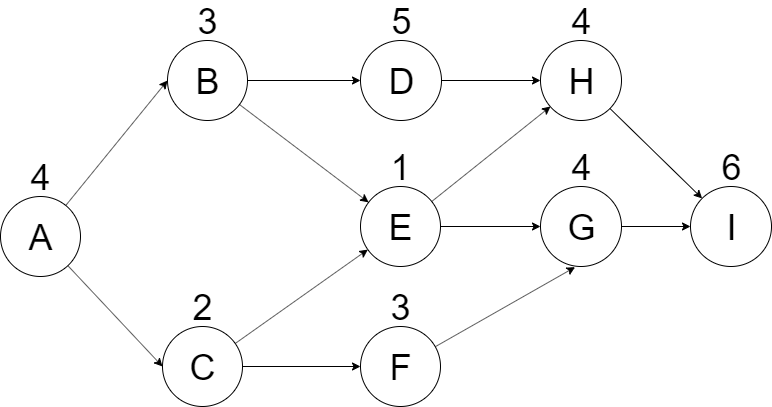

The diagram above was exported from draw.io. Its source (the exported page's mxGraphModel, read from the mxfile embedded in the PNG):
<mxGraphModel dx="1035" dy="538" grid="1" gridSize="10" guides="1" tooltips="1" connect="1" arrows="1" fold="1" page="1" pageScale="1" pageWidth="850" pageHeight="1100" math="0" shadow="0">
  <root>
    <mxCell id="0" />
    <mxCell id="1" parent="0" />
    <mxCell id="KrcOwK5OaSSmRYUzyn-H-3" style="rounded=0;orthogonalLoop=1;jettySize=auto;html=1;entryX=0;entryY=0.5;entryDx=0;entryDy=0;" edge="1" parent="1" source="KrcOwK5OaSSmRYUzyn-H-1" target="KrcOwK5OaSSmRYUzyn-H-28">
      <mxGeometry relative="1" as="geometry">
        <mxPoint x="328.4259113049461" y="124.55762454059754" as="targetPoint" />
      </mxGeometry>
    </mxCell>
    <mxCell id="KrcOwK5OaSSmRYUzyn-H-17" value="" style="group" vertex="1" connectable="0" parent="1">
      <mxGeometry x="50" y="240" width="80" height="110" as="geometry" />
    </mxCell>
    <mxCell id="KrcOwK5OaSSmRYUzyn-H-13" value="" style="group" vertex="1" connectable="0" parent="KrcOwK5OaSSmRYUzyn-H-17">
      <mxGeometry width="80" height="110" as="geometry" />
    </mxCell>
    <mxCell id="KrcOwK5OaSSmRYUzyn-H-8" value="" style="group" vertex="1" connectable="0" parent="KrcOwK5OaSSmRYUzyn-H-13">
      <mxGeometry width="80" height="110" as="geometry" />
    </mxCell>
    <mxCell id="KrcOwK5OaSSmRYUzyn-H-1" value="&lt;font style=&quot;font-size: 36px&quot;&gt;A&lt;/font&gt;" style="ellipse;whiteSpace=wrap;html=1;aspect=fixed;" vertex="1" parent="KrcOwK5OaSSmRYUzyn-H-8">
      <mxGeometry y="30" width="80" height="80" as="geometry" />
    </mxCell>
    <mxCell id="KrcOwK5OaSSmRYUzyn-H-7" value="&lt;font style=&quot;font-size: 36px&quot;&gt;4&lt;/font&gt;" style="text;html=1;strokeColor=none;fillColor=none;align=center;verticalAlign=middle;whiteSpace=wrap;rounded=0;" vertex="1" parent="KrcOwK5OaSSmRYUzyn-H-8">
      <mxGeometry x="20" width="40" height="20" as="geometry" />
    </mxCell>
    <mxCell id="KrcOwK5OaSSmRYUzyn-H-20" value="" style="group" vertex="1" connectable="0" parent="1">
      <mxGeometry x="212" y="370" width="80" height="110" as="geometry" />
    </mxCell>
    <mxCell id="KrcOwK5OaSSmRYUzyn-H-21" value="" style="group" vertex="1" connectable="0" parent="KrcOwK5OaSSmRYUzyn-H-20">
      <mxGeometry width="80" height="110" as="geometry" />
    </mxCell>
    <mxCell id="KrcOwK5OaSSmRYUzyn-H-22" value="" style="group" vertex="1" connectable="0" parent="KrcOwK5OaSSmRYUzyn-H-21">
      <mxGeometry width="80" height="110" as="geometry" />
    </mxCell>
    <mxCell id="KrcOwK5OaSSmRYUzyn-H-23" value="&lt;font style=&quot;font-size: 36px&quot;&gt;C&lt;/font&gt;" style="ellipse;whiteSpace=wrap;html=1;aspect=fixed;" vertex="1" parent="KrcOwK5OaSSmRYUzyn-H-22">
      <mxGeometry y="30" width="80" height="80" as="geometry" />
    </mxCell>
    <mxCell id="KrcOwK5OaSSmRYUzyn-H-24" value="&lt;font style=&quot;font-size: 36px&quot;&gt;2&lt;/font&gt;" style="text;html=1;strokeColor=none;fillColor=none;align=center;verticalAlign=middle;whiteSpace=wrap;rounded=0;" vertex="1" parent="KrcOwK5OaSSmRYUzyn-H-22">
      <mxGeometry x="20" width="40" height="20" as="geometry" />
    </mxCell>
    <mxCell id="KrcOwK5OaSSmRYUzyn-H-25" value="" style="group" vertex="1" connectable="0" parent="1">
      <mxGeometry x="217" y="84" width="80" height="110" as="geometry" />
    </mxCell>
    <mxCell id="KrcOwK5OaSSmRYUzyn-H-26" value="" style="group" vertex="1" connectable="0" parent="KrcOwK5OaSSmRYUzyn-H-25">
      <mxGeometry width="80" height="110" as="geometry" />
    </mxCell>
    <mxCell id="KrcOwK5OaSSmRYUzyn-H-27" value="" style="group" vertex="1" connectable="0" parent="KrcOwK5OaSSmRYUzyn-H-26">
      <mxGeometry width="80" height="110" as="geometry" />
    </mxCell>
    <mxCell id="KrcOwK5OaSSmRYUzyn-H-28" value="&lt;font style=&quot;font-size: 36px&quot;&gt;B&lt;/font&gt;" style="ellipse;whiteSpace=wrap;html=1;aspect=fixed;" vertex="1" parent="KrcOwK5OaSSmRYUzyn-H-27">
      <mxGeometry y="30" width="80" height="80" as="geometry" />
    </mxCell>
    <mxCell id="KrcOwK5OaSSmRYUzyn-H-29" value="&lt;font style=&quot;font-size: 36px&quot;&gt;3&lt;/font&gt;" style="text;html=1;strokeColor=none;fillColor=none;align=center;verticalAlign=middle;whiteSpace=wrap;rounded=0;" vertex="1" parent="KrcOwK5OaSSmRYUzyn-H-27">
      <mxGeometry x="20" width="40" height="20" as="geometry" />
    </mxCell>
    <mxCell id="KrcOwK5OaSSmRYUzyn-H-30" style="edgeStyle=none;rounded=0;orthogonalLoop=1;jettySize=auto;html=1;entryX=0;entryY=0.5;entryDx=0;entryDy=0;" edge="1" parent="1" source="KrcOwK5OaSSmRYUzyn-H-1" target="KrcOwK5OaSSmRYUzyn-H-23">
      <mxGeometry relative="1" as="geometry" />
    </mxCell>
    <mxCell id="KrcOwK5OaSSmRYUzyn-H-31" value="" style="group" vertex="1" connectable="0" parent="1">
      <mxGeometry x="410" y="230" width="80" height="110" as="geometry" />
    </mxCell>
    <mxCell id="KrcOwK5OaSSmRYUzyn-H-32" value="" style="group" vertex="1" connectable="0" parent="KrcOwK5OaSSmRYUzyn-H-31">
      <mxGeometry width="80" height="110" as="geometry" />
    </mxCell>
    <mxCell id="KrcOwK5OaSSmRYUzyn-H-33" value="" style="group" vertex="1" connectable="0" parent="KrcOwK5OaSSmRYUzyn-H-32">
      <mxGeometry width="80" height="110" as="geometry" />
    </mxCell>
    <mxCell id="KrcOwK5OaSSmRYUzyn-H-34" value="&lt;font style=&quot;font-size: 36px&quot;&gt;E&lt;/font&gt;" style="ellipse;whiteSpace=wrap;html=1;aspect=fixed;" vertex="1" parent="KrcOwK5OaSSmRYUzyn-H-33">
      <mxGeometry y="30" width="80" height="80" as="geometry" />
    </mxCell>
    <mxCell id="KrcOwK5OaSSmRYUzyn-H-35" value="&lt;font style=&quot;font-size: 36px&quot;&gt;1&lt;/font&gt;" style="text;html=1;strokeColor=none;fillColor=none;align=center;verticalAlign=middle;whiteSpace=wrap;rounded=0;" vertex="1" parent="KrcOwK5OaSSmRYUzyn-H-33">
      <mxGeometry x="20" width="40" height="20" as="geometry" />
    </mxCell>
    <mxCell id="KrcOwK5OaSSmRYUzyn-H-36" style="edgeStyle=none;rounded=0;orthogonalLoop=1;jettySize=auto;html=1;" edge="1" parent="1" source="KrcOwK5OaSSmRYUzyn-H-28" target="KrcOwK5OaSSmRYUzyn-H-34">
      <mxGeometry relative="1" as="geometry" />
    </mxCell>
    <mxCell id="KrcOwK5OaSSmRYUzyn-H-37" style="edgeStyle=none;rounded=0;orthogonalLoop=1;jettySize=auto;html=1;" edge="1" parent="1" source="KrcOwK5OaSSmRYUzyn-H-23" target="KrcOwK5OaSSmRYUzyn-H-34">
      <mxGeometry relative="1" as="geometry" />
    </mxCell>
    <mxCell id="KrcOwK5OaSSmRYUzyn-H-38" value="" style="group" vertex="1" connectable="0" parent="1">
      <mxGeometry x="410" y="84" width="81" height="110" as="geometry" />
    </mxCell>
    <mxCell id="KrcOwK5OaSSmRYUzyn-H-39" value="" style="group" vertex="1" connectable="0" parent="KrcOwK5OaSSmRYUzyn-H-38">
      <mxGeometry width="81" height="110" as="geometry" />
    </mxCell>
    <mxCell id="KrcOwK5OaSSmRYUzyn-H-40" value="" style="group" vertex="1" connectable="0" parent="KrcOwK5OaSSmRYUzyn-H-39">
      <mxGeometry width="81" height="110" as="geometry" />
    </mxCell>
    <mxCell id="KrcOwK5OaSSmRYUzyn-H-41" value="&lt;font style=&quot;font-size: 36px&quot;&gt;D&lt;/font&gt;" style="ellipse;whiteSpace=wrap;html=1;aspect=fixed;" vertex="1" parent="KrcOwK5OaSSmRYUzyn-H-40">
      <mxGeometry y="30" width="81" height="80" as="geometry" />
    </mxCell>
    <mxCell id="KrcOwK5OaSSmRYUzyn-H-42" value="&lt;font style=&quot;font-size: 36px&quot;&gt;5&lt;/font&gt;" style="text;html=1;strokeColor=none;fillColor=none;align=center;verticalAlign=middle;whiteSpace=wrap;rounded=0;" vertex="1" parent="KrcOwK5OaSSmRYUzyn-H-40">
      <mxGeometry x="20" width="41" height="20" as="geometry" />
    </mxCell>
    <mxCell id="KrcOwK5OaSSmRYUzyn-H-43" value="" style="group" vertex="1" connectable="0" parent="1">
      <mxGeometry x="410" y="370" width="80" height="110" as="geometry" />
    </mxCell>
    <mxCell id="KrcOwK5OaSSmRYUzyn-H-44" value="" style="group" vertex="1" connectable="0" parent="KrcOwK5OaSSmRYUzyn-H-43">
      <mxGeometry width="80" height="110" as="geometry" />
    </mxCell>
    <mxCell id="KrcOwK5OaSSmRYUzyn-H-45" value="" style="group" vertex="1" connectable="0" parent="KrcOwK5OaSSmRYUzyn-H-44">
      <mxGeometry width="80" height="110" as="geometry" />
    </mxCell>
    <mxCell id="KrcOwK5OaSSmRYUzyn-H-46" value="&lt;font style=&quot;font-size: 36px&quot;&gt;F&lt;/font&gt;" style="ellipse;whiteSpace=wrap;html=1;aspect=fixed;" vertex="1" parent="KrcOwK5OaSSmRYUzyn-H-45">
      <mxGeometry y="30" width="80" height="80" as="geometry" />
    </mxCell>
    <mxCell id="KrcOwK5OaSSmRYUzyn-H-47" value="&lt;font style=&quot;font-size: 36px&quot;&gt;3&lt;/font&gt;" style="text;html=1;strokeColor=none;fillColor=none;align=center;verticalAlign=middle;whiteSpace=wrap;rounded=0;" vertex="1" parent="KrcOwK5OaSSmRYUzyn-H-45">
      <mxGeometry x="20" width="40" height="20" as="geometry" />
    </mxCell>
    <mxCell id="KrcOwK5OaSSmRYUzyn-H-48" style="edgeStyle=none;rounded=0;orthogonalLoop=1;jettySize=auto;html=1;entryX=0;entryY=0.5;entryDx=0;entryDy=0;" edge="1" parent="1" source="KrcOwK5OaSSmRYUzyn-H-23" target="KrcOwK5OaSSmRYUzyn-H-46">
      <mxGeometry relative="1" as="geometry" />
    </mxCell>
    <mxCell id="KrcOwK5OaSSmRYUzyn-H-49" style="edgeStyle=none;rounded=0;orthogonalLoop=1;jettySize=auto;html=1;entryX=0;entryY=0.5;entryDx=0;entryDy=0;" edge="1" parent="1" source="KrcOwK5OaSSmRYUzyn-H-28" target="KrcOwK5OaSSmRYUzyn-H-41">
      <mxGeometry relative="1" as="geometry" />
    </mxCell>
    <mxCell id="KrcOwK5OaSSmRYUzyn-H-50" value="" style="group" vertex="1" connectable="0" parent="1">
      <mxGeometry x="590" y="84" width="81" height="110" as="geometry" />
    </mxCell>
    <mxCell id="KrcOwK5OaSSmRYUzyn-H-51" value="" style="group" vertex="1" connectable="0" parent="KrcOwK5OaSSmRYUzyn-H-50">
      <mxGeometry width="81" height="110" as="geometry" />
    </mxCell>
    <mxCell id="KrcOwK5OaSSmRYUzyn-H-52" value="" style="group" vertex="1" connectable="0" parent="KrcOwK5OaSSmRYUzyn-H-51">
      <mxGeometry width="81" height="110" as="geometry" />
    </mxCell>
    <mxCell id="KrcOwK5OaSSmRYUzyn-H-53" value="&lt;font style=&quot;font-size: 36px&quot;&gt;H&lt;/font&gt;" style="ellipse;whiteSpace=wrap;html=1;aspect=fixed;" vertex="1" parent="KrcOwK5OaSSmRYUzyn-H-52">
      <mxGeometry y="30" width="81" height="80" as="geometry" />
    </mxCell>
    <mxCell id="KrcOwK5OaSSmRYUzyn-H-54" value="&lt;span style=&quot;font-size: 36px&quot;&gt;4&lt;/span&gt;" style="text;html=1;strokeColor=none;fillColor=none;align=center;verticalAlign=middle;whiteSpace=wrap;rounded=0;" vertex="1" parent="KrcOwK5OaSSmRYUzyn-H-52">
      <mxGeometry x="20" width="41" height="20" as="geometry" />
    </mxCell>
    <mxCell id="KrcOwK5OaSSmRYUzyn-H-55" value="" style="group" vertex="1" connectable="0" parent="1">
      <mxGeometry x="590" y="230" width="81" height="110" as="geometry" />
    </mxCell>
    <mxCell id="KrcOwK5OaSSmRYUzyn-H-56" value="" style="group" vertex="1" connectable="0" parent="KrcOwK5OaSSmRYUzyn-H-55">
      <mxGeometry width="81" height="110" as="geometry" />
    </mxCell>
    <mxCell id="KrcOwK5OaSSmRYUzyn-H-57" value="" style="group" vertex="1" connectable="0" parent="KrcOwK5OaSSmRYUzyn-H-56">
      <mxGeometry width="81" height="110" as="geometry" />
    </mxCell>
    <mxCell id="KrcOwK5OaSSmRYUzyn-H-58" value="&lt;font style=&quot;font-size: 36px&quot;&gt;G&lt;/font&gt;" style="ellipse;whiteSpace=wrap;html=1;aspect=fixed;" vertex="1" parent="KrcOwK5OaSSmRYUzyn-H-57">
      <mxGeometry y="30" width="81" height="80" as="geometry" />
    </mxCell>
    <mxCell id="KrcOwK5OaSSmRYUzyn-H-59" value="&lt;font style=&quot;font-size: 36px&quot;&gt;4&lt;/font&gt;" style="text;html=1;strokeColor=none;fillColor=none;align=center;verticalAlign=middle;whiteSpace=wrap;rounded=0;" vertex="1" parent="KrcOwK5OaSSmRYUzyn-H-57">
      <mxGeometry x="20" width="41" height="20" as="geometry" />
    </mxCell>
    <mxCell id="KrcOwK5OaSSmRYUzyn-H-60" style="edgeStyle=none;rounded=0;orthogonalLoop=1;jettySize=auto;html=1;entryX=0;entryY=0.5;entryDx=0;entryDy=0;" edge="1" parent="1" source="KrcOwK5OaSSmRYUzyn-H-34" target="KrcOwK5OaSSmRYUzyn-H-58">
      <mxGeometry relative="1" as="geometry" />
    </mxCell>
    <mxCell id="KrcOwK5OaSSmRYUzyn-H-61" style="edgeStyle=none;rounded=0;orthogonalLoop=1;jettySize=auto;html=1;" edge="1" parent="1" source="KrcOwK5OaSSmRYUzyn-H-34">
      <mxGeometry relative="1" as="geometry">
        <mxPoint x="600" y="180" as="targetPoint" />
      </mxGeometry>
    </mxCell>
    <mxCell id="KrcOwK5OaSSmRYUzyn-H-62" style="edgeStyle=none;rounded=0;orthogonalLoop=1;jettySize=auto;html=1;entryX=0;entryY=0.5;entryDx=0;entryDy=0;" edge="1" parent="1" source="KrcOwK5OaSSmRYUzyn-H-41" target="KrcOwK5OaSSmRYUzyn-H-53">
      <mxGeometry relative="1" as="geometry" />
    </mxCell>
    <mxCell id="KrcOwK5OaSSmRYUzyn-H-63" style="edgeStyle=none;rounded=0;orthogonalLoop=1;jettySize=auto;html=1;entryX=0.427;entryY=1.008;entryDx=0;entryDy=0;entryPerimeter=0;" edge="1" parent="1" source="KrcOwK5OaSSmRYUzyn-H-46" target="KrcOwK5OaSSmRYUzyn-H-58">
      <mxGeometry relative="1" as="geometry" />
    </mxCell>
    <mxCell id="KrcOwK5OaSSmRYUzyn-H-64" value="" style="group" vertex="1" connectable="0" parent="1">
      <mxGeometry x="740" y="230" width="81" height="110" as="geometry" />
    </mxCell>
    <mxCell id="KrcOwK5OaSSmRYUzyn-H-65" value="" style="group" vertex="1" connectable="0" parent="KrcOwK5OaSSmRYUzyn-H-64">
      <mxGeometry width="81" height="110" as="geometry" />
    </mxCell>
    <mxCell id="KrcOwK5OaSSmRYUzyn-H-66" value="" style="group" vertex="1" connectable="0" parent="KrcOwK5OaSSmRYUzyn-H-65">
      <mxGeometry width="81" height="110" as="geometry" />
    </mxCell>
    <mxCell id="KrcOwK5OaSSmRYUzyn-H-67" value="&lt;font style=&quot;font-size: 36px&quot;&gt;I&lt;/font&gt;" style="ellipse;whiteSpace=wrap;html=1;aspect=fixed;" vertex="1" parent="KrcOwK5OaSSmRYUzyn-H-66">
      <mxGeometry y="30" width="81" height="80" as="geometry" />
    </mxCell>
    <mxCell id="KrcOwK5OaSSmRYUzyn-H-68" value="&lt;font style=&quot;font-size: 36px&quot;&gt;6&lt;/font&gt;" style="text;html=1;strokeColor=none;fillColor=none;align=center;verticalAlign=middle;whiteSpace=wrap;rounded=0;" vertex="1" parent="KrcOwK5OaSSmRYUzyn-H-66">
      <mxGeometry x="20" width="41" height="20" as="geometry" />
    </mxCell>
    <mxCell id="KrcOwK5OaSSmRYUzyn-H-69" style="edgeStyle=none;rounded=0;orthogonalLoop=1;jettySize=auto;html=1;entryX=0;entryY=0.5;entryDx=0;entryDy=0;" edge="1" parent="1" source="KrcOwK5OaSSmRYUzyn-H-58" target="KrcOwK5OaSSmRYUzyn-H-67">
      <mxGeometry relative="1" as="geometry" />
    </mxCell>
    <mxCell id="KrcOwK5OaSSmRYUzyn-H-70" style="edgeStyle=none;rounded=0;orthogonalLoop=1;jettySize=auto;html=1;" edge="1" parent="1" source="KrcOwK5OaSSmRYUzyn-H-53" target="KrcOwK5OaSSmRYUzyn-H-67">
      <mxGeometry relative="1" as="geometry" />
    </mxCell>
  </root>
</mxGraphModel>